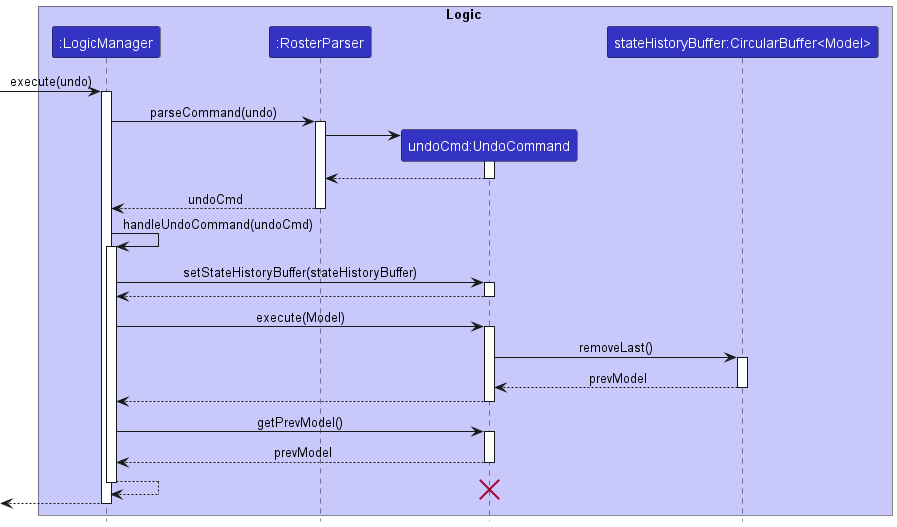

The diagram above was rendered by PlantUML. Its source (embedded in the PNG):
@startuml
!include style.puml

box Logic LOGIC_COLOR_T1
participant ":LogicManager" as LogicManager LOGIC_COLOR
participant ":RosterParser" as RosterParser LOGIC_COLOR
participant "undoCmd:UndoCommand" as UndoCommand LOGIC_COLOR
participant "stateHistoryBuffer:CircularBuffer<Model>" as CircularBuffer LOGIC_COLOR
end box

[-> LogicManager : execute(undo)
activate LogicManager

LogicManager -> RosterParser : parseCommand(undo)
activate RosterParser

create UndoCommand
RosterParser -> UndoCommand
activate UndoCommand

UndoCommand --> RosterParser
deactivate UndoCommand

RosterParser --> LogicManager : undoCmd
deactivate RosterParser

LogicManager -> LogicManager : handleUndoCommand(undoCmd)
activate LogicManager
LogicManager -> UndoCommand : setStateHistoryBuffer(stateHistoryBuffer)
activate UndoCommand
UndoCommand --> LogicManager
deactivate UndoCommand

LogicManager -> UndoCommand : execute(Model)
activate UndoCommand
UndoCommand -> CircularBuffer : removeLast()
activate CircularBuffer
CircularBuffer --> UndoCommand : prevModel
deactivate CircularBuffer


UndoCommand --> LogicManager
deactivate UndoCommand

LogicManager -> UndoCommand : getPrevModel()
activate UndoCommand
UndoCommand --> LogicManager : prevModel
deactivate UndoCommand

LogicManager --> LogicManager
deactivate LogicManager

destroy UndoCommand

[<--LogicManager
deactivate LogicManager
@enduml